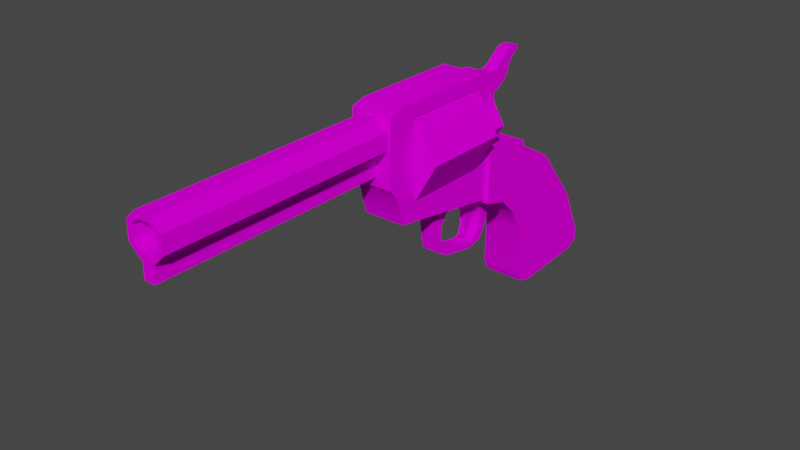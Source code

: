 # Source: revolver.blend  (saved by Blender 3.5.10; exported with 4.5.12 LTS)
import bpy
from mathutils import Matrix  # noqa: F401  (used for matrix-valued properties, if any)

bpy.ops.wm.read_factory_settings(use_empty=True)
scene = bpy.context.scene
scene.name = 'Scene'

# ---- collections
col_collection = bpy.data.collections.new('Collection'); scene.collection.children.link(col_collection)

# ---- images (referenced by path relative to the original .blend; pixels are not part of the script)
import os
ASSET_DIR = os.environ.get("B2B_ASSET_DIR", "")  # directory of the original .blend (textures are referenced by path, not embedded)
HERE = os.path.dirname(os.path.abspath(__file__))  # packed textures are extracted next to this script under _unpacked/

def load_image(name, relpath, width, height, colorspace="sRGB"):
    """Load a texture the original file referenced (path relative to the .blend, or extracted next to this script)."""
    p = next((c for c in (os.path.join(HERE, relpath), os.path.join(ASSET_DIR, relpath)) if relpath and os.path.exists(c)), "")
    if p:
        img = bpy.data.images.load(p, check_existing=True)
        img.name = name
    else:  # same state as the original file: an image datablock whose file is absent (Cycles renders it pink)
        img = bpy.data.images.new(name, width, height)
        img.source = "FILE"
        img.filepath = "//" + (relpath or name)
    img.colorspace_settings.name = colorspace
    return img
img_revolvertexture = load_image('revolvertexture', 'revolvertexture.png', 1024, 1024, 'sRGB')

# ---- materials (node trees are filled in below, after node groups)
mat_material_001 = bpy.data.materials.new('Material.001')
mat_material_001.use_transparent_shadow = False

# ---- node groups
ng_auto_smooth = bpy.data.node_groups.new('Auto Smooth', 'GeometryNodeTree')
_s = ng_auto_smooth.interface.new_socket(name='Geometry', in_out='OUTPUT', socket_type='NodeSocketGeometry')
_s = ng_auto_smooth.interface.new_socket(name='Geometry', in_out='INPUT', socket_type='NodeSocketGeometry')
_s = ng_auto_smooth.interface.new_socket(name='Angle', in_out='INPUT', socket_type='NodeSocketFloat')
_s.subtype = 'ANGLE'
_s.min_value = 0.0
_s.max_value = 3.142
ng_auto_smooth.is_modifier = True
_N = ng_auto_smooth.nodes; _L = ng_auto_smooth.links
n0 = _N.new('NodeGroupOutput'); n0.name = 'Group Output'; n0.location = (480, -100)
n1 = _N.new('NodeGroupInput'); n1.name = 'Group Input'; n1.location = (-420, -300)
n2 = _N.new('NodeGroupInput'); n2.name = 'Group Input.001'; n2.location = (-60, -100)
n3 = _N.new('GeometryNodeSetShadeSmooth'); n3.name = 'Set Shade Smooth'; n3.location = (120, -100)
n3.domain = 'EDGE'
n4 = _N.new('GeometryNodeSetShadeSmooth'); n4.name = 'Set Shade Smooth.001'; n4.location = (300, -100)
n5 = _N.new('GeometryNodeInputMeshEdgeAngle'); n5.name = 'Edge Angle'; n5.location = (-420, -220)
n6 = _N.new('GeometryNodeInputEdgeSmooth'); n6.name = 'Is Edge Smooth'; n6.location = (-60, -160)
n7 = _N.new('GeometryNodeInputShadeSmooth'); n7.name = 'Is Face Smooth'; n7.location = (-240, -340)
n8 = _N.new('FunctionNodeBooleanMath'); n8.name = 'Boolean Math'; n8.location = (-60, -220)
n9 = _N.new('FunctionNodeCompare'); n9.name = 'Compare'; n9.location = (-240, -180)
n9.operation = 'LESS_EQUAL'
_L.new(n5.outputs[0], n9.inputs[0])
_L.new(n4.outputs[0], n0.inputs[0])
_L.new(n1.outputs[1], n9.inputs[1])
_L.new(n9.outputs[0], n8.inputs[0])
_L.new(n7.outputs[0], n8.inputs[1])
_L.new(n2.outputs[0], n3.inputs[0])
_L.new(n6.outputs[0], n3.inputs[1])
_L.new(n3.outputs[0], n4.inputs[0])
_L.new(n8.outputs[0], n3.inputs[2])
n0.is_active_output = True

# ---- material node trees
mat_material_001.use_nodes = True; mat_material_001.node_tree.nodes.clear()
_N = mat_material_001.node_tree.nodes; _L = mat_material_001.node_tree.links
n0 = _N.new('ShaderNodeBsdfPrincipled'); n0.name = 'Principled BSDF'; n0.location = (10, 300)
n0.distribution = 'GGX'
n0.subsurface_method = 'RANDOM_WALK_SKIN'
n0.inputs[3].default_value = 1.45
n0.inputs[13].default_value = 0.0
n0.inputs[27].default_value = (0.0, 0.0, 0.0, 1.0)
n0.inputs[28].default_value = 1.0
n1 = _N.new('ShaderNodeOutputMaterial'); n1.name = 'Material Output'; n1.location = (300, 300)
n2 = _N.new('ShaderNodeTexImage'); n2.name = 'Image Texture'; n2.location = (-280, 271)
n2.image = img_revolvertexture
_L.new(n0.outputs[0], n1.inputs[0])
_L.new(n2.outputs[0], n0.inputs[0])
n1.is_active_output = True

# ---- world
world_world = bpy.data.worlds.new('World'); scene.world = world_world
world_world.use_nodes = True; world_world.node_tree.nodes.clear()
_N = world_world.node_tree.nodes; _L = world_world.node_tree.links
n0 = _N.new('ShaderNodeOutputWorld'); n0.name = 'World Output'; n0.location = (300, 300)
n1 = _N.new('ShaderNodeBackground'); n1.name = 'Background'; n1.location = (10, 300)
n1.inputs[0].default_value = (0.05088, 0.05088, 0.05088, 1.0)
_L.new(n1.outputs[0], n0.inputs[0])
n0.is_active_output = True
world_world.color = (0.05088, 0.05088, 0.05088)
world_world.use_sun_shadow = False
world_world.sun_shadow_jitter_overblur = 0.0

# ---- meshes
me_cube_001 = bpy.data.meshes.new('Cube.001')
me_cube_001.from_pydata([(-0.373, -1.173, 0.3185), (-0.373, -1.173, 2.34), (-0.373, 0.8269, -0.06192), (0.373, -1.173, 0.3185), (0.373, -1.173, 2.34), (0.373, 0.8269, -0.06192), (-0.373, -0.9147, 0.6095), (-0.373, -0.9147, 2.098), (-0.373, 0.5685, 2.098), (-0.373, 0.5685, 0.6095), (0.373, 0.5685, 0.6095), (0.373, 0.5685, 2.098), (0.373, -0.9147, 2.098), (0.373, -0.9147, 0.6095), (-0.373, -1.421, 1.018), (-0.373, -1.421, 2.258), (0.373, -1.421, 1.018), (0.373, -1.421, 2.258), (0.373, -1.297, 2.299), (0.373, -1.297, 0.8383), (-0.373, -1.297, 0.8383), (-0.373, -1.297, 2.299), (-0.373, 0.8269, 0.8666), (0.373, 0.8269, 0.8666), (-0.373, 0.5685, 1.383), (0.373, 0.5685, 1.383), (-0.373, 1.734, 0.6677), (-0.373, 1.21, -0.1882), (0.373, 1.21, -0.1882), (0.373, 1.734, 0.6677), (-0.373, 2.515, 0.1401), (-0.373, 1.591, -0.6288), (0.373, 1.591, -0.6288), (0.373, 2.515, 0.1401), (-0.373, 3.277, -0.9522), (-0.373, 1.881, -1.174), (0.373, 1.881, -1.174), (0.373, 3.277, -0.9522), (-0.373, 3.674, -1.929), (-0.373, 3.45, -2.286), (-0.373, 3.664, -2.171), (-0.373, 2.203, -2.368), (-0.373, 1.855, -2.032), (-0.373, 1.952, -2.279), (0.373, 1.855, -2.032), (0.373, 2.203, -2.368), (0.373, 1.952, -2.279), (0.373, 3.45, -2.286), (0.373, 3.674, -1.929), (0.373, 3.664, -2.171), (-0.373, 0.6044, 2.34), (-0.373, 0.8269, 2.118), (-0.373, 0.7008, 2.157), (0.373, 0.8269, 2.118), (0.373, 0.6044, 2.34), (0.373, 0.7008, 2.157), (-0.2337, -5.289, 1.752), (-0.1105, -5.289, 1.624), (-0.1105, -5.289, 2.111), (-0.2337, -5.289, 1.983), (-0.1105, -1.252, 1.624), (-0.2337, -1.252, 1.752), (-0.2337, -1.252, 1.983), (-0.1105, -1.252, 2.111), (0.1105, -5.289, 1.624), (0.2337, -5.289, 1.752), (0.2337, -5.289, 1.983), (0.1105, -5.289, 2.111), (0.2337, -1.252, 1.752), (0.1105, -1.252, 1.624), (0.1105, -1.252, 2.111), (0.2337, -1.252, 1.983), (-0.3324, -1.252, 1.71), (-0.1514, -1.252, 1.521), (-0.1514, -5.289, 1.521), (-0.3324, -5.289, 1.71), (-0.3324, -5.289, 2.025), (-0.1514, -5.289, 2.214), (-0.1514, -1.252, 2.214), (-0.3324, -1.252, 2.025), (0.3324, -5.289, 1.71), (0.1514, -5.289, 1.521), (0.1514, -1.252, 1.521), (0.3324, -1.252, 1.71), (0.3324, -1.252, 2.025), (0.1514, -1.252, 2.214), (0.1514, -5.289, 2.214), (0.3324, -5.289, 2.025), (-0.09847, -1.252, 1.521), (-0.09847, -5.289, 1.521), (0.09847, -5.289, 1.521), (0.09847, -1.252, 1.521), (-0.09847, -1.252, 1.2), (-0.09847, -5.289, 1.2), (0.09847, -5.289, 1.2), (0.09847, -1.252, 1.2), (0.5998, 0.9433, 1.36), (0.2948, 0.9433, 1.911), (-0.3153, 0.9433, 1.911), (-0.6204, 0.9433, 1.36), (-0.3153, 0.9433, 0.8086), (0.2948, 0.9433, 0.8086), (0.5998, 0.1024, 1.36), (0.2948, 0.1024, 1.911), (-0.3153, 0.1024, 1.911), (-0.6204, 0.1024, 1.36), (-0.3153, 0.1024, 0.8086), (0.2948, 0.1024, 0.8086), (0.1051, 1.114, 1.151), (-0.1257, 1.114, 1.151), (-0.241, 1.114, 1.36), (-0.1257, 1.114, 1.568), (0.1051, 1.114, 1.568), (0.2205, 1.114, 1.36), (0.1443, 1.65, -0.1573), (0.1443, 0.9162, 0.005045), (0.1443, 1.227, -0.4515), (0.1443, 1.002, -1.017), (0.1443, 1.158, -0.7291), (0.1443, 0.7408, -1.077), (0.1443, -0.1009, -0.7653), (0.1443, 0.1313, -0.938), (0.1443, -0.1545, -0.4639), (0.1443, -0.5173, 0.24), (0.1443, -0.1906, -0.1224), (0.1443, 0.24, 0.1388), (0.1443, 0.3145, -0.0547), (0.1443, 0.01375, -0.3028), (0.1443, 0.1088, -0.1005), (0.1443, -0.007062, -0.4721), (0.1443, 0.2142, -0.8392), (0.1443, 0.03443, -0.7055), (0.1443, 0.6861, -0.9467), (0.1443, 0.983, -0.6978), (0.1443, 0.888, -0.9), (0.1443, 1.004, -0.5284), (0.09698, 0.7856, -0.168), (0.09698, 0.9039, -0.2547), (-0.1443, 1.65, -0.1573), (-0.1443, 0.9162, 0.005045), (-0.1443, 1.227, -0.4515), (-0.1443, 1.002, -1.017), (-0.1443, 1.158, -0.7291), (-0.1443, 0.7408, -1.077), (-0.1443, -0.1009, -0.7653), (-0.1443, 0.1313, -0.938), (-0.1443, -0.1545, -0.4639), (-0.1443, -0.5173, 0.24), (-0.1443, -0.1906, -0.1224), (-0.1443, 0.24, 0.1388), (-0.1443, 0.3145, -0.0547), (-0.1443, 0.01375, -0.3028), (-0.1443, 0.1088, -0.1005), (-0.1443, -0.007062, -0.4721), (-0.1443, 0.2142, -0.8392), (-0.1443, 0.03443, -0.7055), (-0.1443, 0.6861, -0.9467), (-0.1443, 0.983, -0.6978), (-0.1443, 0.888, -0.9), (-0.1443, 1.004, -0.5284), (-0.09698, 0.7856, -0.168), (-0.09698, 0.9039, -0.2547), (0.1443, 0.5781, 0.07193), (0.09698, 0.6339, -0.1334), (-0.1443, 0.5781, 0.07193), (-0.09698, 0.6339, -0.1334), (0.1443, 0.7788, -0.1605), (0.1443, 0.9623, -0.2951), (0.1443, 0.5466, -0.1076), (-0.1443, 0.7788, -0.1605), (-0.1443, 0.9623, -0.2951), (-0.1443, 0.5466, -0.1076), (-0.06475, 0.825, -0.414), (0.06475, 0.825, -0.414), (0.06475, 0.904, -0.4719), (0.06475, 0.7237, -0.3909), (-0.06475, 0.904, -0.4719), (-0.06475, 0.7237, -0.3909), (-0.04144, 0.781, -0.6372), (0.04144, 0.781, -0.6372), (0.04144, 0.8315, -0.6742), (0.04144, 0.7161, -0.6224), (-0.04144, 0.8315, -0.6742), (-0.04144, 0.7161, -0.6224), (-0.02663, 0.6573, -0.8665), (0.02663, 0.6573, -0.8665), (0.02663, 0.718, -0.8655), (0.02663, 0.6352, -0.8148), (-0.02663, 0.718, -0.8655), (-0.02663, 0.6352, -0.8148), (0.1082, 1.036, 2.161), (0.1082, 1.464, 1.806), (0.1082, 1.253, 2.12), (0.1082, 1.289, 1.708), (0.1082, 1.613, 1.943), (0.1082, 1.393, 2.183), (0.1082, 1.873, 2.345), (0.1082, 1.876, 2.42), (0.1082, 1.358, 1.317), (0.1082, 0.8407, 2.281), (0.1082, 1.507, 2.294), (0.1082, 1.681, 2.144), (0.1082, 1.792, 2.298), (0.1082, 1.722, 2.221), (0.1082, 1.629, 2.402), (0.1082, 1.724, 2.431), (0.1082, 1.283, 0.9386), (0.1082, 0.6279, 2.27), (0.1082, 1.291, 0.3525), (0.1082, 0.3509, 2.263), (0.1082, -1.105, 0.3996), (0.1082, -1.105, 2.216), (-0.1082, 1.393, 2.183), (-0.1082, 1.613, 1.943), (-0.1082, 1.253, 2.12), (-0.1082, 1.036, 2.161), (-0.1082, 1.289, 1.708), (-0.1082, 1.464, 1.806), (-0.1082, 1.876, 2.42), (-0.1082, 1.873, 2.345), (-0.1082, 0.8407, 2.281), (-0.1082, 0.6279, 2.27), (-0.1082, 1.507, 2.294), (-0.1082, 1.283, 0.9386), (-0.1082, 1.358, 1.317), (-0.1082, 1.681, 2.144), (-0.1082, 1.722, 2.221), (-0.1082, 1.792, 2.298), (-0.1082, 1.724, 2.431), (-0.1082, 1.629, 2.402), (-0.1082, 0.3509, 2.263), (-0.1082, 1.291, 0.3525), (-0.1082, -1.105, 2.216), (-0.1082, -1.105, 0.3996), (-0.4381, 0.8431, 0.9404), (-0.4497, 0.8069, -0.1225), (0.4497, 0.8069, -0.1225), (0.4381, 0.8431, 0.9404), (-0.4347, 1.751, 0.7443), (-0.4481, 1.189, -0.2504), (0.4481, 1.189, -0.2504), (0.4347, 1.751, 0.7443)], [], [(25, 11, 8, 24), (55, 54, 4, 12, 11), (13, 10, 9, 6), (19, 18, 17, 16), (2, 5, 3, 0), (22, 51, 53, 23), (0, 1, 7, 6), (52, 51, 22, 24, 8), (22, 2, 9, 24), (2, 0, 6, 9), (23, 53, 55, 11, 25), (4, 3, 13, 12), (3, 5, 10, 13), (11, 12, 7, 8), (12, 13, 6, 7), (16, 17, 15, 14), (21, 20, 14, 15), (20, 19, 16, 14), (18, 21, 15, 17), (4, 1, 21, 18), (0, 3, 19, 20), (1, 0, 20, 21), (3, 4, 18, 19), (5, 23, 25, 10), (54, 50, 1, 4), (2, 22, 234, 235), (10, 25, 24, 9), (27, 26, 30, 31), (23, 5, 236, 237), (27, 28, 240, 239), (29, 26, 238, 241), (30, 33, 37, 34), (26, 29, 33, 30), (28, 27, 31, 32), (29, 28, 32, 33), (32, 31, 35, 36), (33, 32, 36, 37), (31, 30, 34, 35), (34, 37, 48, 38), (41, 39, 47, 45), (36, 35, 42, 44), (37, 36, 44, 46, 45, 47, 49, 48), (44, 42, 43, 46), (46, 43, 41, 45), (38, 48, 49, 40), (40, 49, 47, 39), (35, 34, 38, 40, 39, 41, 43, 42), (50, 51, 52), (53, 54, 55), (50, 54, 53, 51), (1, 50, 52, 8, 7), (64, 65, 68, 69), (83, 84, 87, 80), (85, 78, 77, 86), (75, 76, 79, 72), (57, 64, 69, 60), (73, 74, 75, 72), (77, 78, 79, 76), (81, 82, 83, 80), (85, 86, 87, 84), (73, 82, 81, 74), (61, 60, 73, 72), (57, 56, 75, 74), (59, 58, 77, 76), (63, 62, 79, 78), (65, 64, 81, 80), (69, 68, 83, 82), (71, 70, 85, 84), (67, 66, 87, 86), (60, 69, 82, 73), (64, 57, 74, 81), (56, 59, 76, 75), (62, 61, 72, 79), (66, 65, 80, 87), (58, 67, 86, 77), (70, 63, 78, 85), (68, 71, 84, 83), (65, 66, 71, 68), (66, 67, 70, 71), (67, 58, 63, 70), (58, 59, 62, 63), (59, 56, 61, 62), (56, 57, 60, 61), (88, 89, 90, 91), (92, 95, 94, 93), (90, 89, 93, 94), (91, 90, 94, 95), (88, 91, 95, 92), (89, 88, 92, 93), (96, 97, 103, 102), (101, 96, 102, 107), (99, 100, 106, 105), (97, 98, 104, 103), (107, 102, 103, 104, 105, 106), (98, 99, 105, 104), (100, 101, 107, 106), (100, 99, 110, 109), (99, 98, 111, 110), (98, 97, 112, 111), (97, 96, 113, 112), (101, 100, 109, 108), (108, 109, 110, 111, 112, 113), (96, 101, 108, 113), (127, 128, 123, 124), (133, 134, 117, 118), (134, 132, 119, 117), (131, 129, 122, 120), (132, 130, 121, 119), (130, 131, 120, 121), (167, 135, 116, 114), (129, 127, 124, 122), (135, 133, 118, 116), (166, 167, 114, 115), (168, 166, 115, 162), (128, 126, 125, 123), (151, 148, 147, 152), (157, 142, 141, 158), (158, 141, 143, 156), (155, 144, 146, 153), (156, 143, 145, 154), (154, 145, 144, 155), (170, 138, 140, 159), (153, 146, 148, 151), (159, 140, 142, 157), (169, 139, 138, 170), (171, 164, 139, 169), (152, 147, 149, 150), (131, 155, 153, 129), (117, 141, 142, 118), (129, 153, 151, 127), (116, 140, 138, 114), (122, 146, 144, 120), (132, 156, 154, 130), (162, 164, 149, 125), (128, 152, 150, 126), (118, 142, 140, 116), (161, 176, 172, 160), (120, 144, 145, 121), (133, 157, 158, 134), (135, 159, 157, 133), (130, 154, 155, 131), (124, 148, 146, 122), (123, 147, 148, 124), (119, 143, 141, 117), (125, 149, 147, 123), (137, 174, 176, 161), (121, 145, 143, 119), (167, 170, 159, 135), (127, 151, 152, 128), (134, 158, 156, 132), (114, 138, 139, 115), (126, 150, 171, 168), (115, 139, 164, 162), (150, 149, 164, 171), (126, 168, 162, 125), (137, 167, 166, 136), (136, 166, 168, 163), (160, 169, 170, 161), (165, 171, 169, 160), (161, 170, 167, 137), (163, 168, 171, 165), (173, 179, 180, 174), (176, 182, 178, 172), (136, 173, 174, 137), (165, 177, 175, 163), (160, 172, 177, 165), (163, 175, 173, 136), (180, 186, 188, 182), (181, 187, 185, 179), (177, 183, 181, 175), (172, 178, 183, 177), (175, 181, 179, 173), (174, 180, 182, 176), (185, 184, 188, 186), (187, 189, 184, 185), (182, 188, 184, 178), (179, 185, 186, 180), (183, 189, 187, 181), (178, 184, 189, 183), (192, 191, 194, 195), (190, 193, 191, 192), (200, 201, 203, 204), (193, 190, 199, 198), (195, 194, 201, 200), (202, 205, 204, 203), (205, 202, 196, 197), (198, 199, 207, 206), (206, 207, 209, 208), (208, 209, 211, 210), (214, 212, 213, 217), (215, 214, 217, 216), (222, 229, 226, 225), (216, 224, 220, 215), (212, 222, 225, 213), (227, 226, 229, 228), (228, 218, 219, 227), (224, 223, 221, 220), (223, 231, 230, 221), (231, 233, 232, 230), (205, 228, 229, 204), (190, 215, 220, 199), (207, 221, 230, 209), (198, 224, 216, 193), (208, 231, 223, 206), (191, 217, 213, 194), (197, 218, 228, 205), (211, 232, 233, 210), (195, 212, 214, 192), (202, 227, 219, 196), (194, 213, 225, 201), (209, 230, 232, 211), (196, 219, 218, 197), (204, 229, 222, 200), (210, 233, 231, 208), (199, 220, 221, 207), (201, 225, 226, 203), (192, 214, 215, 190), (203, 226, 227, 202), (200, 222, 212, 195), (206, 223, 224, 198), (193, 216, 217, 191), (234, 237, 241, 238), (237, 236, 240, 241), (236, 235, 239, 240), (235, 234, 238, 239), (28, 29, 241, 240), (26, 27, 239, 238), (5, 2, 235, 236), (22, 23, 237, 234)])
me_cube_001.polygons.foreach_set('use_smooth', [True] * 229)
_uv = me_cube_001.uv_layers.new(name='UVMap')
_uv.uv.foreach_set('vector', [0.6267, 0.5391, 0.6267, 0.5919, 0.6267, 0.5919, 0.6267, 0.5391, 0.6379, 0.5963, 0.6297, 0.6098, 0.4797, 0.6098, 0.5015, 0.5919, 0.6267, 0.5919, 0.5015, 0.4819, 0.6267, 0.4819, 0.6267, 0.4819, 0.5015, 0.4819, 0.4692, 0.4988, 0.4692, 0.6068, 0.4588, 0.6037, 0.4588, 0.5121, 0.6485, 0.4322, 0.6485, 0.4322, 0.4797, 0.4604, 0.4797, 0.4604, 0.6485, 0.5009, 0.6485, 0.5934, 0.6485, 0.5934, 0.6485, 0.5009, 0.4797, 0.4604, 0.4797, 0.6098, 0.5015, 0.5919, 0.5015, 0.4819, 0.6379, 0.5963, 0.6485, 0.5934, 0.6485, 0.5009, 0.6267, 0.5391, 0.6267, 0.5919, 0.6485, 0.5009, 0.6485, 0.4322, 0.6267, 0.4819, 0.6267, 0.5391, 0.6485, 0.4322, 0.4797, 0.4604, 0.5015, 0.4819, 0.6267, 0.4819, 0.6485, 0.5009, 0.6485, 0.5934, 0.6379, 0.5963, 0.6267, 0.5919, 0.6267, 0.5391, 0.4797, 0.6098, 0.4797, 0.4604, 0.5015, 0.4819, 0.5015, 0.5919, 0.4797, 0.4604, 0.6485, 0.4322, 0.6267, 0.4819, 0.5015, 0.4819, 0.6267, 0.5919, 0.5015, 0.5919, 0.5015, 0.5919, 0.6267, 0.5919, 0.5015, 0.5919, 0.5015, 0.4819, 0.5015, 0.4819, 0.5015, 0.5919, 0.4588, 0.5121, 0.4588, 0.6037, 0.4588, 0.6037, 0.4588, 0.5121, 0.4692, 0.6068, 0.4692, 0.4988, 0.4588, 0.5121, 0.4588, 0.6037, 0.4692, 0.4988, 0.4692, 0.4988, 0.4588, 0.5121, 0.4588, 0.5121, 0.4692, 0.6068, 0.4692, 0.6068, 0.4588, 0.6037, 0.4588, 0.6037, 0.4797, 0.6098, 0.4797, 0.6098, 0.4692, 0.6068, 0.4692, 0.6068, 0.4797, 0.4604, 0.4797, 0.4604, 0.4692, 0.4988, 0.4692, 0.4988, 0.4797, 0.6098, 0.4797, 0.4604, 0.4692, 0.4988, 0.4692, 0.6068, 0.4797, 0.4604, 0.4797, 0.6098, 0.4692, 0.6068, 0.4692, 0.4988, 0.6485, 0.4322, 0.6485, 0.5009, 0.6267, 0.5391, 0.6267, 0.4819, 0.6297, 0.6098, 0.6297, 0.6098, 0.4797, 0.6098, 0.4797, 0.6098, 0.6485, 0.4322, 0.6485, 0.5009, 0.6485, 0.5009, 0.6485, 0.4322, 0.6267, 0.4819, 0.6267, 0.5391, 0.6267, 0.5391, 0.6267, 0.4819, 0.9079, 0.9312, 0.9196, 0.9478, 0.937, 0.9376, 0.9164, 0.9226, 0.6485, 0.5009, 0.6485, 0.4322, 0.6485, 0.4322, 0.6485, 0.5009, 0.9079, 0.9312, 0.9079, 0.9312, 0.9079, 0.9312, 0.9079, 0.9312, 0.9196, 0.9478, 0.9196, 0.9478, 0.9196, 0.9478, 0.9196, 0.9478, 0.937, 0.9376, 0.937, 0.9376, 0.9539, 0.9163, 0.9539, 0.9163, 0.9196, 0.9478, 0.9196, 0.9478, 0.937, 0.9376, 0.937, 0.9376, 0.9079, 0.9312, 0.9079, 0.9312, 0.9164, 0.9226, 0.9164, 0.9226, 0.9196, 0.9478, 0.9079, 0.9312, 0.9164, 0.9226, 0.937, 0.9376, 0.9164, 0.9226, 0.9164, 0.9226, 0.9229, 0.912, 0.9229, 0.912, 0.937, 0.9376, 0.9164, 0.9226, 0.9229, 0.912, 0.9539, 0.9163, 0.9164, 0.9226, 0.937, 0.9376, 0.9539, 0.9163, 0.9229, 0.912, 0.9539, 0.9163, 0.9539, 0.9163, 0.9627, 0.8973, 0.9627, 0.8973, 0.93, 0.8887, 0.9577, 0.8903, 0.9577, 0.8903, 0.93, 0.8887, 0.9229, 0.912, 0.9229, 0.912, 0.9223, 0.8953, 0.9223, 0.8953, 0.9539, 0.9163, 0.9229, 0.912, 0.9223, 0.8953, 0.9244, 0.8904, 0.93, 0.8887, 0.9577, 0.8903, 0.9625, 0.8925, 0.9627, 0.8973, 0.9223, 0.8953, 0.9223, 0.8953, 0.9244, 0.8904, 0.9244, 0.8904, 0.9244, 0.8904, 0.9244, 0.8904, 0.93, 0.8887, 0.93, 0.8887, 0.9627, 0.8973, 0.9627, 0.8973, 0.9625, 0.8925, 0.9625, 0.8925, 0.9625, 0.8925, 0.9625, 0.8925, 0.9577, 0.8903, 0.9577, 0.8903, 0.9229, 0.912, 0.9539, 0.9163, 0.9627, 0.8973, 0.9625, 0.8925, 0.9577, 0.8903, 0.93, 0.8887, 0.9244, 0.8904, 0.9223, 0.8953, 0.6297, 0.6098, 0.6485, 0.5934, 0.6379, 0.5963, 0.6485, 0.5934, 0.6297, 0.6098, 0.6379, 0.5963, 0.6297, 0.6098, 0.6297, 0.6098, 0.6485, 0.5934, 0.6485, 0.5934, 0.4797, 0.6098, 0.6297, 0.6098, 0.6379, 0.5963, 0.6267, 0.5919, 0.5015, 0.5919, 0.04161, 0.8548, 0.04161, 0.8759, 0.7971, 0.8759, 0.7971, 0.8548, 0.7971, 0.8689, 0.7971, 0.9207, 0.04161, 0.9207, 0.04161, 0.8689, 0.7971, 0.9517, 0.7971, 0.9517, 0.04161, 0.9517, 0.04161, 0.9517, 0.04161, 0.8689, 0.04161, 0.9207, 0.7971, 0.9207, 0.7971, 0.8689, 0.04161, 0.8548, 0.04161, 0.8548, 0.7971, 0.8548, 0.7971, 0.8548, 0.7971, 0.838, 0.04161, 0.838, 0.04161, 0.8689, 0.7971, 0.8689, 0.04161, 0.9517, 0.7971, 0.9517, 0.7971, 0.9207, 0.04161, 0.9207, 0.04161, 0.838, 0.7971, 0.838, 0.7971, 0.8689, 0.04161, 0.8689, 0.7971, 0.9517, 0.04161, 0.9517, 0.04161, 0.9207, 0.7971, 0.9207, 0.7971, 0.838, 0.7971, 0.838, 0.04161, 0.838, 0.04161, 0.838, 0.7971, 0.8759, 0.7971, 0.8548, 0.7971, 0.838, 0.7971, 0.8689, 0.04161, 0.8548, 0.04161, 0.8759, 0.04161, 0.8689, 0.04161, 0.838, 0.04161, 0.9137, 0.04161, 0.9348, 0.04161, 0.9517, 0.04161, 0.9207, 0.7971, 0.9348, 0.7971, 0.9137, 0.7971, 0.9207, 0.7971, 0.9517, 0.04161, 0.8759, 0.04161, 0.8548, 0.04161, 0.838, 0.04161, 0.8689, 0.7971, 0.8548, 0.7971, 0.8759, 0.7971, 0.8689, 0.7971, 0.838, 0.7971, 0.9137, 0.7971, 0.9348, 0.7971, 0.9517, 0.7971, 0.9207, 0.04161, 0.9348, 0.04161, 0.9137, 0.04161, 0.9207, 0.04161, 0.9517, 0.7971, 0.8548, 0.7971, 0.8548, 0.7971, 0.838, 0.7971, 0.838, 0.04161, 0.8548, 0.04161, 0.8548, 0.04161, 0.838, 0.04161, 0.838, 0.04161, 0.8759, 0.04161, 0.9137, 0.04161, 0.9207, 0.04161, 0.8689, 0.7971, 0.9137, 0.7971, 0.8759, 0.7971, 0.8689, 0.7971, 0.9207, 0.04161, 0.9137, 0.04161, 0.8759, 0.04161, 0.8689, 0.04161, 0.9207, 0.04161, 0.9348, 0.04161, 0.9348, 0.04161, 0.9517, 0.04161, 0.9517, 0.7971, 0.9348, 0.7971, 0.9348, 0.7971, 0.9517, 0.7971, 0.9517, 0.7971, 0.8759, 0.7971, 0.9137, 0.7971, 0.9207, 0.7971, 0.8689, 0.04161, 0.8759, 0.04161, 0.9137, 0.7971, 0.9137, 0.7971, 0.8759, 0.04161, 0.9137, 0.04161, 0.9348, 0.7971, 0.9348, 0.7971, 0.9137, 0.04161, 0.9348, 0.04161, 0.9348, 0.7971, 0.9348, 0.7971, 0.9348, 0.04161, 0.9348, 0.04161, 0.9137, 0.7971, 0.9137, 0.7971, 0.9348, 0.04161, 0.9137, 0.04161, 0.8759, 0.7971, 0.8759, 0.7971, 0.9137, 0.04161, 0.8759, 0.04161, 0.8548, 0.7971, 0.8548, 0.7971, 0.8759, 0.7971, 0.838, 0.04161, 0.838, 0.04161, 0.838, 0.7971, 0.838, 0.7971, 0.7854, 0.7971, 0.7854, 0.04161, 0.7854, 0.04161, 0.7854, 0.04161, 0.838, 0.04161, 0.838, 0.04161, 0.7854, 0.04161, 0.7854, 0.7971, 0.838, 0.04161, 0.838, 0.04161, 0.7854, 0.7971, 0.7854, 0.7971, 0.838, 0.7971, 0.838, 0.7971, 0.7854, 0.7971, 0.7854, 0.04161, 0.838, 0.7971, 0.838, 0.7971, 0.7854, 0.04161, 0.7854, 0.6583, 0.5374, 0.6583, 0.5781, 0.5874, 0.5781, 0.5874, 0.5374, 0.6583, 0.4966, 0.6583, 0.5374, 0.5874, 0.5374, 0.5874, 0.4966, 0.6583, 0.5374, 0.6583, 0.4966, 0.5874, 0.4966, 0.5874, 0.5374, 0.6583, 0.5781, 0.6583, 0.5781, 0.5874, 0.5781, 0.5874, 0.5781, 0.5874, 0.4966, 0.5874, 0.5374, 0.5874, 0.5781, 0.5874, 0.5781, 0.5874, 0.5374, 0.5874, 0.4966, 0.6583, 0.5781, 0.6583, 0.5374, 0.5874, 0.5374, 0.5874, 0.5781, 0.6583, 0.4966, 0.6583, 0.4966, 0.5874, 0.4966, 0.5874, 0.4966, 0.6583, 0.4966, 0.6583, 0.5374, 0.6727, 0.5374, 0.6727, 0.5219, 0.6583, 0.5374, 0.6583, 0.5781, 0.6727, 0.5528, 0.6727, 0.5374, 0.6583, 0.5781, 0.6583, 0.5781, 0.6727, 0.5528, 0.6727, 0.5528, 0.6583, 0.5781, 0.6583, 0.5374, 0.6727, 0.5374, 0.6727, 0.5528, 0.6583, 0.4966, 0.6583, 0.4966, 0.6727, 0.5219, 0.6727, 0.5219, 0.6727, 0.5219, 0.6727, 0.5219, 0.6727, 0.5374, 0.6727, 0.5528, 0.6727, 0.5528, 0.6727, 0.5374, 0.6583, 0.5374, 0.6583, 0.4966, 0.6727, 0.5219, 0.6727, 0.5374, 0.1955, 0.3002, 0.2016, 0.3118, 0.1608, 0.3312, 0.1821, 0.3105, 0.2586, 0.2777, 0.2524, 0.2662, 0.2598, 0.2595, 0.27, 0.2759, 0.2524, 0.2662, 0.2393, 0.2635, 0.2428, 0.2561, 0.2598, 0.2595, 0.1968, 0.2773, 0.1941, 0.2906, 0.1845, 0.2911, 0.188, 0.2738, 0.2393, 0.2635, 0.2085, 0.2696, 0.2031, 0.264, 0.2428, 0.2561, 0.2085, 0.2696, 0.1968, 0.2773, 0.188, 0.2738, 0.2031, 0.264, 0.2573, 0.3007, 0.26, 0.2874, 0.2745, 0.2918, 0.3021, 0.3086, 0.1941, 0.2906, 0.1955, 0.3002, 0.1821, 0.3105, 0.1845, 0.2911, 0.26, 0.2874, 0.2586, 0.2777, 0.27, 0.2759, 0.2745, 0.2918, 0.2453, 0.3084, 0.2573, 0.3007, 0.3021, 0.3086, 0.2543, 0.3178, 0.2302, 0.3114, 0.2453, 0.3084, 0.2543, 0.3178, 0.2322, 0.3216, 0.2016, 0.3118, 0.2151, 0.3144, 0.2102, 0.3255, 0.1608, 0.3312, 0.1955, 0.3002, 0.1821, 0.3105, 0.1608, 0.3312, 0.2016, 0.3118, 0.2586, 0.2777, 0.27, 0.2759, 0.2598, 0.2595, 0.2524, 0.2662, 0.2524, 0.2662, 0.2598, 0.2595, 0.2428, 0.2561, 0.2393, 0.2635, 0.1968, 0.2773, 0.188, 0.2738, 0.1845, 0.2911, 0.1941, 0.2906, 0.2393, 0.2635, 0.2428, 0.2561, 0.2031, 0.264, 0.2085, 0.2696, 0.2085, 0.2696, 0.2031, 0.264, 0.188, 0.2738, 0.1968, 0.2773, 0.2573, 0.3007, 0.3021, 0.3086, 0.2745, 0.2918, 0.26, 0.2874, 0.1941, 0.2906, 0.1845, 0.2911, 0.1821, 0.3105, 0.1955, 0.3002, 0.26, 0.2874, 0.2745, 0.2918, 0.27, 0.2759, 0.2586, 0.2777, 0.2453, 0.3084, 0.2543, 0.3178, 0.3021, 0.3086, 0.2573, 0.3007, 0.2302, 0.3114, 0.2322, 0.3216, 0.2543, 0.3178, 0.2453, 0.3084, 0.2016, 0.3118, 0.1608, 0.3312, 0.2102, 0.3255, 0.2151, 0.3144, 0.1968, 0.2773, 0.1968, 0.2773, 0.1941, 0.2906, 0.1941, 0.2906, 0.2598, 0.2595, 0.2598, 0.2595, 0.27, 0.2759, 0.27, 0.2759, 0.1941, 0.2906, 0.1941, 0.2906, 0.1955, 0.3002, 0.1955, 0.3002, 0.2745, 0.2918, 0.2745, 0.2918, 0.3021, 0.3086, 0.3021, 0.3086, 0.1845, 0.2911, 0.1845, 0.2911, 0.188, 0.2738, 0.188, 0.2738, 0.2393, 0.2635, 0.2393, 0.2635, 0.2085, 0.2696, 0.2085, 0.2696, 0.2322, 0.3216, 0.2322, 0.3216, 0.2102, 0.3255, 0.2102, 0.3255, 0.2016, 0.3118, 0.2016, 0.3118, 0.2151, 0.3144, 0.2151, 0.3144, 0.27, 0.2759, 0.27, 0.2759, 0.2745, 0.2918, 0.2745, 0.2918, 0.2535, 0.303, 0.2535, 0.2906, 0.2483, 0.2939, 0.2457, 0.3079, 0.188, 0.2738, 0.188, 0.2738, 0.2031, 0.264, 0.2031, 0.264, 0.2586, 0.2777, 0.2586, 0.2777, 0.2524, 0.2662, 0.2524, 0.2662, 0.26, 0.2874, 0.26, 0.2874, 0.2586, 0.2777, 0.2586, 0.2777, 0.2085, 0.2696, 0.2085, 0.2696, 0.1968, 0.2773, 0.1968, 0.2773, 0.1821, 0.3105, 0.1821, 0.3105, 0.1845, 0.2911, 0.1845, 0.2911, 0.1608, 0.3312, 0.1608, 0.3312, 0.1821, 0.3105, 0.1821, 0.3105, 0.2428, 0.2561, 0.2428, 0.2561, 0.2598, 0.2595, 0.2598, 0.2595, 0.2102, 0.3255, 0.2102, 0.3255, 0.1608, 0.3312, 0.1608, 0.3312, 0.2535, 0.303, 0.2535, 0.2906, 0.2535, 0.2906, 0.2535, 0.303, 0.2031, 0.264, 0.2031, 0.264, 0.2428, 0.2561, 0.2428, 0.2561, 0.2573, 0.3007, 0.2573, 0.3007, 0.26, 0.2874, 0.26, 0.2874, 0.1955, 0.3002, 0.1955, 0.3002, 0.2016, 0.3118, 0.2016, 0.3118, 0.2524, 0.2662, 0.2524, 0.2662, 0.2393, 0.2635, 0.2393, 0.2635, 0.3021, 0.3086, 0.3021, 0.3086, 0.2543, 0.3178, 0.2543, 0.3178, 0.2151, 0.3144, 0.2151, 0.3144, 0.2302, 0.3114, 0.2302, 0.3114, 0.2543, 0.3178, 0.2543, 0.3178, 0.2322, 0.3216, 0.2322, 0.3216, 0.2151, 0.3144, 0.2102, 0.3255, 0.2322, 0.3216, 0.2302, 0.3114, 0.2151, 0.3144, 0.2302, 0.3114, 0.2322, 0.3216, 0.2102, 0.3255, 0.2535, 0.303, 0.2573, 0.3007, 0.2453, 0.3084, 0.2457, 0.3079, 0.2457, 0.3079, 0.2453, 0.3084, 0.2302, 0.3114, 0.2359, 0.3099, 0.2457, 0.3079, 0.2453, 0.3084, 0.2573, 0.3007, 0.2535, 0.303, 0.2359, 0.3099, 0.2302, 0.3114, 0.2453, 0.3084, 0.2457, 0.3079, 0.2535, 0.303, 0.2573, 0.3007, 0.2573, 0.3007, 0.2535, 0.303, 0.2359, 0.3099, 0.2302, 0.3114, 0.2302, 0.3114, 0.2359, 0.3099, 0.2483, 0.2939, 0.2454, 0.2812, 0.2487, 0.279, 0.2535, 0.2906, 0.2535, 0.2906, 0.2487, 0.279, 0.2454, 0.2812, 0.2483, 0.2939, 0.2457, 0.3079, 0.2483, 0.2939, 0.2535, 0.2906, 0.2535, 0.303, 0.2359, 0.3099, 0.2417, 0.2952, 0.2417, 0.2952, 0.2359, 0.3099, 0.2457, 0.3079, 0.2483, 0.2939, 0.2417, 0.2952, 0.2359, 0.3099, 0.2359, 0.3099, 0.2417, 0.2952, 0.2483, 0.2939, 0.2457, 0.3079, 0.2487, 0.279, 0.2413, 0.2681, 0.2413, 0.2681, 0.2487, 0.279, 0.2412, 0.282, 0.236, 0.271, 0.2374, 0.2681, 0.2454, 0.2812, 0.2417, 0.2952, 0.2412, 0.282, 0.2412, 0.282, 0.2417, 0.2952, 0.2483, 0.2939, 0.2454, 0.2812, 0.2412, 0.282, 0.2417, 0.2952, 0.2417, 0.2952, 0.2412, 0.282, 0.2454, 0.2812, 0.2483, 0.2939, 0.2535, 0.2906, 0.2487, 0.279, 0.2487, 0.279, 0.2535, 0.2906, 0.2374, 0.2681, 0.2374, 0.2681, 0.2413, 0.2681, 0.2413, 0.2681, 0.236, 0.271, 0.236, 0.271, 0.2374, 0.2681, 0.2374, 0.2681, 0.2487, 0.279, 0.2413, 0.2681, 0.2374, 0.2681, 0.2454, 0.2812, 0.2454, 0.2812, 0.2374, 0.2681, 0.2413, 0.2681, 0.2487, 0.279, 0.2412, 0.282, 0.236, 0.271, 0.236, 0.271, 0.2412, 0.282, 0.2454, 0.2812, 0.2374, 0.2681, 0.236, 0.271, 0.2412, 0.282, 0.2762, 0.4385, 0.2899, 0.4206, 0.2996, 0.4284, 0.2853, 0.4422, 0.2621, 0.4409, 0.2785, 0.415, 0.2899, 0.4206, 0.2762, 0.4385, 0.2928, 0.4485, 0.3041, 0.4399, 0.3067, 0.4443, 0.3007, 0.4546, 0.2785, 0.415, 0.2621, 0.4409, 0.2493, 0.4477, 0.283, 0.3927, 0.2853, 0.4422, 0.2996, 0.4284, 0.3041, 0.4399, 0.2928, 0.4485, 0.3113, 0.4487, 0.3069, 0.4563, 0.3007, 0.4546, 0.3067, 0.4443, 0.3069, 0.4563, 0.3113, 0.4487, 0.3166, 0.4514, 0.3168, 0.4557, 0.283, 0.3927, 0.2493, 0.4477, 0.2355, 0.4471, 0.2781, 0.3711, 0.2781, 0.3711, 0.2355, 0.4471, 0.2174, 0.4467, 0.2787, 0.3377, 0.2787, 0.3377, 0.2174, 0.4467, 0.1226, 0.444, 0.1226, 0.3403, 0.2762, 0.4385, 0.2853, 0.4422, 0.2996, 0.4284, 0.2899, 0.4206, 0.2621, 0.4409, 0.2762, 0.4385, 0.2899, 0.4206, 0.2785, 0.415, 0.2928, 0.4485, 0.3007, 0.4546, 0.3067, 0.4443, 0.3041, 0.4399, 0.2785, 0.415, 0.283, 0.3927, 0.2493, 0.4477, 0.2621, 0.4409, 0.2853, 0.4422, 0.2928, 0.4485, 0.3041, 0.4399, 0.2996, 0.4284, 0.3113, 0.4487, 0.3067, 0.4443, 0.3007, 0.4546, 0.3069, 0.4563, 0.3069, 0.4563, 0.3168, 0.4557, 0.3166, 0.4514, 0.3113, 0.4487, 0.283, 0.3927, 0.2781, 0.3711, 0.2355, 0.4471, 0.2493, 0.4477, 0.2781, 0.3711, 0.2787, 0.3377, 0.2174, 0.4467, 0.2355, 0.4471, 0.2787, 0.3377, 0.1226, 0.3403, 0.1226, 0.444, 0.2174, 0.4467, 0.3069, 0.4563, 0.3069, 0.4563, 0.3007, 0.4546, 0.3007, 0.4546, 0.2621, 0.4409, 0.2621, 0.4409, 0.2493, 0.4477, 0.2493, 0.4477, 0.2355, 0.4471, 0.2355, 0.4471, 0.2174, 0.4467, 0.2174, 0.4467, 0.283, 0.3927, 0.283, 0.3927, 0.2785, 0.415, 0.2785, 0.415, 0.2787, 0.3377, 0.2787, 0.3377, 0.2781, 0.3711, 0.2781, 0.3711, 0.2899, 0.4206, 0.2899, 0.4206, 0.2996, 0.4284, 0.2996, 0.4284, 0.3168, 0.4557, 0.3168, 0.4557, 0.3069, 0.4563, 0.3069, 0.4563, 0.1226, 0.444, 0.1226, 0.444, 0.1226, 0.3403, 0.1226, 0.3403, 0.2853, 0.4422, 0.2853, 0.4422, 0.2762, 0.4385, 0.2762, 0.4385, 0.3113, 0.4487, 0.3113, 0.4487, 0.3166, 0.4514, 0.3166, 0.4514, 0.2996, 0.4284, 0.2996, 0.4284, 0.3041, 0.4399, 0.3041, 0.4399, 0.2174, 0.4467, 0.2174, 0.4467, 0.1226, 0.444, 0.1226, 0.444, 0.3166, 0.4514, 0.3166, 0.4514, 0.3168, 0.4557, 0.3168, 0.4557, 0.3007, 0.4546, 0.3007, 0.4546, 0.2928, 0.4485, 0.2928, 0.4485, 0.1226, 0.3403, 0.1226, 0.3403, 0.2787, 0.3377, 0.2787, 0.3377, 0.2493, 0.4477, 0.2493, 0.4477, 0.2355, 0.4471, 0.2355, 0.4471, 0.3041, 0.4399, 0.3041, 0.4399, 0.3067, 0.4443, 0.3067, 0.4443, 0.2762, 0.4385, 0.2762, 0.4385, 0.2621, 0.4409, 0.2621, 0.4409, 0.3067, 0.4443, 0.3067, 0.4443, 0.3113, 0.4487, 0.3113, 0.4487, 0.2928, 0.4485, 0.2928, 0.4485, 0.2853, 0.4422, 0.2853, 0.4422, 0.2781, 0.3711, 0.2781, 0.3711, 0.283, 0.3927, 0.283, 0.3927, 0.2785, 0.415, 0.2785, 0.415, 0.2899, 0.4206, 0.2899, 0.4206, 0.8994, 0.9517, 0.8994, 0.9517, 0.9196, 0.9478, 0.9196, 0.9478, 0.8994, 0.9517, 0.8994, 0.9336, 0.9079, 0.9312, 0.9196, 0.9478, 0.8994, 0.9336, 0.8994, 0.9336, 0.9079, 0.9312, 0.9079, 0.9312, 0.8994, 0.9336, 0.8994, 0.9517, 0.9196, 0.9478, 0.9079, 0.9312, 0.9079, 0.9312, 0.9196, 0.9478, 0.9196, 0.9478, 0.9079, 0.9312, 0.9196, 0.9478, 0.9079, 0.9312, 0.9079, 0.9312, 0.9196, 0.9478, 0.6485, 0.4322, 0.6485, 0.4322, 0.6485, 0.4322, 0.6485, 0.4322, 0.6485, 0.5009, 0.6485, 0.5009, 0.6485, 0.5009, 0.6485, 0.5009])
me_cube_001.materials.append(mat_material_001)
me_cube_001.update()
me_cube_002 = bpy.data.meshes.new('Cube.002')
me_cube_002.from_pydata([(0.7739, -0.8927, 1.36), (0.3818, -0.8927, 2.068), (-0.4024, -0.8927, 2.068), (-0.7944, -0.8927, 1.36), (-0.4023, -0.8927, 0.6513), (0.3818, -0.8927, 0.6513), (0.7739, 0.5517, 1.36), (0.3818, 0.5517, 2.068), (-0.4024, 0.5517, 2.068), (-0.7944, 0.5517, 1.36), (-0.4023, 0.5517, 0.6513), (0.3818, 0.5517, 0.6513), (-0.01027, -0.8927, 1.36), (-0.01026, 0.5517, 1.36)], [], [(11, 13, 6), (1, 7, 8, 2), (3, 9, 10, 4), (5, 11, 6, 0), (0, 6, 7, 1), (2, 8, 9, 3), (4, 10, 11, 5), (5, 12, 4), (4, 12, 3), (3, 12, 2), (2, 12, 1), (1, 12, 0), (0, 12, 5), (6, 13, 7), (7, 13, 8), (8, 13, 9), (9, 13, 10), (10, 13, 11)])
me_cube_002.polygons.foreach_set('use_smooth', [True] * 18)
_uv = me_cube_002.uv_layers.new(name='UVMap')
_uv.uv.foreach_set('vector', [0.2305, 0.3547, 0.2305, 0.3952, 0.2305, 0.3952, 0.1364, 0.4356, 0.2305, 0.4356, 0.2305, 0.4356, 0.1364, 0.4356, 0.1364, 0.3952, 0.2305, 0.3952, 0.2305, 0.3547, 0.1364, 0.3547, 0.1364, 0.3547, 0.2305, 0.3547, 0.2305, 0.3952, 0.1364, 0.3952, 0.1364, 0.3952, 0.2305, 0.3952, 0.2305, 0.4356, 0.1364, 0.4356, 0.1364, 0.4356, 0.2305, 0.4356, 0.2305, 0.3952, 0.1364, 0.3952, 0.1364, 0.3547, 0.2305, 0.3547, 0.2305, 0.3547, 0.1364, 0.3547, 0.1364, 0.3547, 0.1364, 0.3952, 0.1364, 0.3547, 0.1364, 0.3547, 0.1364, 0.3952, 0.1364, 0.3952, 0.1364, 0.3952, 0.1364, 0.3952, 0.1364, 0.4356, 0.1364, 0.4356, 0.1364, 0.3952, 0.1364, 0.4356, 0.1364, 0.4356, 0.1364, 0.3952, 0.1364, 0.3952, 0.1364, 0.3952, 0.1364, 0.3952, 0.1364, 0.3547, 0.2305, 0.3952, 0.2305, 0.3952, 0.2305, 0.4356, 0.2305, 0.4356, 0.2305, 0.3952, 0.2305, 0.4356, 0.2305, 0.4356, 0.2305, 0.3952, 0.2305, 0.3952, 0.2305, 0.3952, 0.2305, 0.3952, 0.2305, 0.3547, 0.2305, 0.3547, 0.2305, 0.3952, 0.2305, 0.3547])
me_cube_002.materials.append(mat_material_001)
me_cube_002.update()

# ---- objects
ob_cube_001 = bpy.data.objects.new('Cube.001', me_cube_001)
ob_cube_002 = bpy.data.objects.new('Cube.002', me_cube_002)

# ---- transforms, parenting, visibility, modifiers, constraints
ob_cube_001.location = (5.551e-17, -5.96e-08, 3.662)
ob_cube_001.scale = (0.6929, 0.7581, 0.6641)
_m = ob_cube_001.modifiers.new('Auto Smooth', 'NODES')
_m.node_group = ng_auto_smooth
_gi = [s.identifier for s in ng_auto_smooth.interface.items_tree if s.item_type == 'SOCKET' and s.in_out == 'INPUT']
_m[_gi[1]] = 0.5236  # Angle
ob_cube_002.location = (5.551e-17, -5.96e-08, 3.662)
ob_cube_002.scale = (0.6929, 0.7581, 0.6641)
_m = ob_cube_002.modifiers.new('Auto Smooth', 'NODES')
_m.node_group = ng_auto_smooth
_gi = [s.identifier for s in ng_auto_smooth.interface.items_tree if s.item_type == 'SOCKET' and s.in_out == 'INPUT']
_m[_gi[1]] = 0.5236  # Angle

# ---- collection membership
col_collection.objects.link(ob_cube_001)
col_collection.objects.link(ob_cube_002)

# ---- scene / render settings (as saved in the file)
scene.frame_start = 1; scene.frame_end = 250; scene.frame_set(1)
scene.render.engine = 'BLENDER_EEVEE_NEXT'
scene.cycles.sampling_pattern = 'TABULATED_SOBOL'
scene.view_settings.view_transform = 'Filmic'
bpy.context.view_layer.update()

# ---- added for rendering (the .blend has no active camera and no usable light): camera, sun
cam_auto = bpy.data.cameras.new('AutoCamera')
cam_auto.lens = 50.0
cam_auto.sensor_width = 36.0
cam_auto.clip_end = 1000.0
ob_auto_camera = bpy.data.objects.new('AutoCamera', cam_auto)
scene.collection.objects.link(ob_auto_camera)
ob_auto_camera.location = (7.0094, -9.03229, 9.29667)
ob_auto_camera.rotation_euler = (1.09748, -7.21219e-08, 0.694738)
scene.camera = ob_auto_camera
light_auto_sun = bpy.data.lights.new('AutoSun', 'SUN')
light_auto_sun.energy = 3.0
light_auto_sun.angle = 0.0523599
ob_auto_sun = bpy.data.objects.new('AutoSun', light_auto_sun)
scene.collection.objects.link(ob_auto_sun)
ob_auto_sun.rotation_euler = (0.872665, 0.174533, 0.523599)
bpy.context.view_layer.update()
